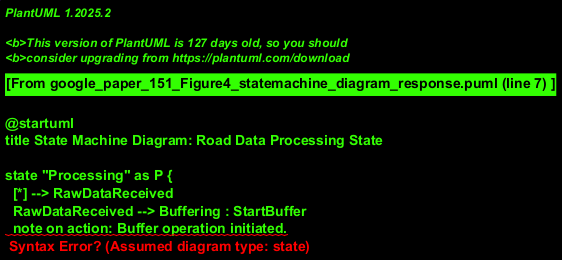

The diagram above was rendered by PlantUML. Its source (embedded in the PNG):
@startuml
title State Machine Diagram: Road Data Processing State

state "Processing" as P {
  [*] --> RawDataReceived
  RawDataReceived --> Buffering : StartBuffer
  note on action: Buffer operation initiated.
  Buffering --> Dissolving : BufferComplete
  Dissolving --> PP00_Processing : DissolveComplete
  state PP00_Processing {
    entry / generateRoadRaster()
    note right: Road Raster is generated as a side-product\nduring or after PP_00 processing.
    PP00_Processing_Internal: Processing main data path
  }
  PP00_Processing --> ApplyingGaussian : PP00_MainPathComplete
  ApplyingGaussian --> PP02_Processing : GaussianApplied
  PP02_Processing --> MaskGenerated : PP02_Complete
  MaskGenerated --> [*]
}

note left of P
  This state machine represents the lifecycle
  of a single road data processing job.
  Initial state assumed as [*].
end note
@enduml